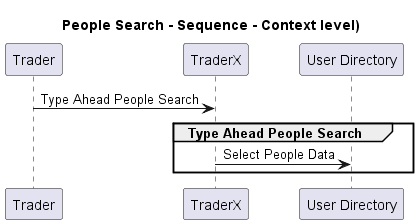

The diagram above was rendered by PlantUML. Its source (embedded in the PNG):
@startuml
!pragma layout smetana

title People Search - Sequence - Context level)

participant "Trader" as TraderX.Actors.Trader
participant "TraderX" as TraderX.SoftwareSystems.TraderX
participant "User Directory" as TraderX.SoftwareSystems.UserDirectory

TraderX.Actors.Trader -> TraderX.SoftwareSystems.TraderX : Type Ahead People Search
group Type Ahead People Search
TraderX.SoftwareSystems.TraderX -> TraderX.SoftwareSystems.UserDirectory : Select People Data
end


@enduml